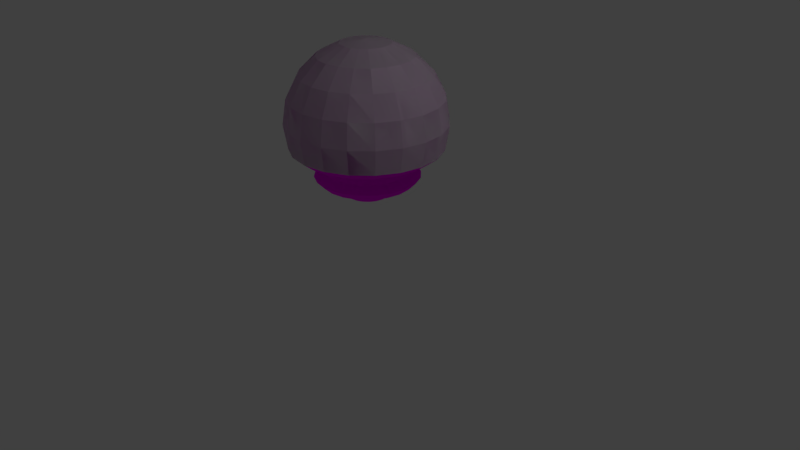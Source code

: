 # Source: Stomolophus_meleagris_low_poly.blend  (saved by Blender 2.78.0; exported with 4.5.12 LTS)
import bpy
from mathutils import Matrix  # noqa: F401  (used for matrix-valued properties, if any)

bpy.ops.wm.read_factory_settings(use_empty=True)
scene = bpy.context.scene
scene.name = 'Scene'

# ---- collections
col_collection_1 = bpy.data.collections.new('Collection 1'); scene.collection.children.link(col_collection_1)

# ---- images (referenced by path relative to the original .blend; pixels are not part of the script)
import os
ASSET_DIR = os.environ.get("B2B_ASSET_DIR", "")  # directory of the original .blend (textures are referenced by path, not embedded)
HERE = os.path.dirname(os.path.abspath(__file__))  # packed textures are extracted next to this script under _unpacked/

def load_image(name, relpath, width, height, colorspace="sRGB"):
    """Load a texture the original file referenced (path relative to the .blend, or extracted next to this script)."""
    p = next((c for c in (os.path.join(HERE, relpath), os.path.join(ASSET_DIR, relpath)) if relpath and os.path.exists(c)), "")
    if p:
        img = bpy.data.images.load(p, check_existing=True)
        img.name = name
    else:  # same state as the original file: an image datablock whose file is absent (Cycles renders it pink)
        img = bpy.data.images.new(name, width, height)
        img.source = "FILE"
        img.filepath = "//" + (relpath or name)
    img.colorspace_settings.name = colorspace
    return img
img_stomolophis_meleagris_color = load_image('Stomolophis meleagris color', 'Stomolophis meleagris color.png', 1024, 1024, 'sRGB')

# ---- materials (node trees are filled in below, after node groups)
mat_stomolophus_meleagris_material = bpy.data.materials.new('Stomolophus meleagris material')
mat_stomolophus_meleagris_material.alpha_threshold = 0.0
mat_stomolophus_meleagris_material.roughness = 0.5

# ---- material node trees
mat_stomolophus_meleagris_material.use_nodes = True; mat_stomolophus_meleagris_material.node_tree.nodes.clear()
_N = mat_stomolophus_meleagris_material.node_tree.nodes; _L = mat_stomolophus_meleagris_material.node_tree.links
n0 = _N.new('ShaderNodeOutputMaterial'); n0.name = 'Material Output'; n0.location = (300, 300)
n1 = _N.new('ShaderNodeBsdfDiffuse'); n1.name = 'Diffuse BSDF'; n1.location = (10, 300)
n2 = _N.new('ShaderNodeTexImage'); n2.name = 'Image Texture'; n2.location = (-240, 343)
n2.width = 140
n2.image = img_stomolophis_meleagris_color
_L.new(n1.outputs[0], n0.inputs[0])
_L.new(n2.outputs[0], n1.inputs[0])
n0.is_active_output = True

# ---- world
world_world = bpy.data.worlds.new('World'); scene.world = world_world
world_world.color = (0.05088, 0.05088, 0.05088)
world_world.use_sun_shadow = False
world_world.sun_shadow_jitter_overblur = 0.0
world_world.cycles.sampling_method = 'MANUAL'

# ---- cameras
cam_camera = bpy.data.cameras.new('Camera')
cam_camera.clip_end = 100.0
cam_camera.lens = 35.0
cam_camera.sensor_width = 32.0
cam_camera.sensor_height = 18.0
cam_camera.ortho_scale = 7.314
cam_camera.dof.focus_distance = 0.0

# ---- lights
light_lamp = bpy.data.lights.new('Lamp', 'POINT')
light_lamp.transmission_factor = 0.0
light_lamp.cutoff_distance = 30.0
light_lamp.energy = 100.0
light_lamp.shadow_buffer_clip_start = 1.001
light_lamp.shadow_soft_size = 0.1
light_lamp.shadow_maximum_resolution = 0.006
light_lamp.use_absolute_resolution = True

# ---- meshes
me_sphere = bpy.data.meshes.new('Sphere')
me_sphere.from_pydata([(0.0, 0.309, 0.9511), (0.0, 0.5878, 0.809), (0.0, 0.809, 0.5878), (0.0, 0.9511, 0.309), (0.0, 1.0, -4.371e-08), (0.0, 0.9511, -0.309), (0.09549, 0.2939, 0.9511), (0.1816, 0.559, 0.809), (0.25, 0.7694, 0.5878), (0.2939, 0.9045, 0.309), (0.309, 0.9511, -4.371e-08), (0.2939, 0.9045, -0.309), (0.1816, 0.25, 0.9511), (0.3455, 0.4755, 0.809), (0.4755, 0.6545, 0.5878), (0.559, 0.7694, 0.309), (0.5878, 0.809, -4.371e-08), (0.559, 0.7694, -0.309), (0.25, 0.1816, 0.9511), (0.4755, 0.3455, 0.809), (0.6545, 0.4755, 0.5878), (0.7694, 0.559, 0.309), (0.809, 0.5878, -4.371e-08), (0.7694, 0.559, -0.309), (0.2939, 0.09549, 0.9511), (0.559, 0.1816, 0.809), (0.7694, 0.25, 0.5878), (0.9045, 0.2939, 0.309), (0.9511, 0.309, -4.371e-08), (0.9045, 0.2939, -0.309), (0.309, -3.14e-07, 0.9511), (0.5878, -3.289e-07, 0.809), (0.809, -2.991e-07, 0.5878), (0.9511, -3.14e-07, 0.309), (1.0, -3.14e-07, -4.371e-08), (0.9511, -3.438e-07, -0.309), (0.2939, -0.09549, 0.9511), (0.559, -0.1816, 0.809), (0.7694, -0.25, 0.5878), (0.9045, -0.2939, 0.309), (0.9511, -0.309, -4.371e-08), (0.9045, -0.2939, -0.309), (0.25, -0.1816, 0.9511), (0.4755, -0.3455, 0.809), (0.6545, -0.4755, 0.5878), (0.7694, -0.559, 0.309), (0.809, -0.5878, -4.371e-08), (0.7694, -0.559, -0.309), (0.1816, -0.25, 0.9511), (0.3455, -0.4755, 0.809), (0.4755, -0.6545, 0.5878), (0.559, -0.7694, 0.309), (0.5878, -0.809, -4.371e-08), (0.559, -0.7694, -0.309), (0.09549, -0.2939, 0.9511), (0.1816, -0.559, 0.809), (0.25, -0.7694, 0.5878), (0.2939, -0.9045, 0.309), (0.309, -0.9511, -4.371e-08), (0.2939, -0.9045, -0.309), (-1.107e-08, -0.309, 0.9511), (-4.832e-08, -0.5878, 0.809), (1.128e-08, -0.809, 0.5878), (-1.852e-08, -0.9511, 0.309), (7.089e-08, -1.0, -4.371e-08), (1.128e-08, -0.9511, -0.309), (-0.09549, -0.2939, 0.9511), (-0.1816, -0.559, 0.809), (-0.25, -0.7694, 0.5878), (-0.2939, -0.9045, 0.309), (-0.309, -0.9511, -4.371e-08), (-0.2939, -0.9045, -0.309), (-1.915e-07, -5.895e-07, 1.0), (-0.1816, -0.25, 0.9511), (-0.3455, -0.4755, 0.809), (-0.4755, -0.6545, 0.5878), (-0.559, -0.7694, 0.309), (-0.5878, -0.809, -4.371e-08), (-0.559, -0.7694, -0.309), (-0.25, -0.1816, 0.9511), (-0.4755, -0.3455, 0.809), (-0.6545, -0.4755, 0.5878), (-0.7694, -0.559, 0.309), (-0.809, -0.5878, -4.371e-08), (-0.7694, -0.559, -0.309), (-0.2939, -0.09549, 0.9511), (-0.559, -0.1816, 0.809), (-0.7694, -0.25, 0.5878), (-0.9045, -0.2939, 0.309), (-0.9511, -0.309, -4.371e-08), (-0.9045, -0.2939, -0.309), (-0.309, -3.289e-07, 0.9511), (-0.5878, -2.842e-07, 0.809), (-0.809, -3.14e-07, 0.5878), (-0.9511, -2.842e-07, 0.309), (-1.0, -3.736e-07, -4.371e-08), (-0.9511, -2.842e-07, -0.309), (-0.2939, 0.09549, 0.9511), (-0.559, 0.1816, 0.809), (-0.7694, 0.25, 0.5878), (-0.9045, 0.2939, 0.309), (-0.9511, 0.309, -4.371e-08), (-0.9045, 0.2939, -0.309), (-0.25, 0.1816, 0.9511), (-0.4755, 0.3455, 0.809), (-0.6545, 0.4755, 0.5878), (-0.7694, 0.559, 0.309), (-0.809, 0.5878, -4.371e-08), (-0.7694, 0.559, -0.309), (-0.1816, 0.25, 0.9511), (-0.3455, 0.4755, 0.809), (-0.4755, 0.6545, 0.5878), (-0.559, 0.7694, 0.309), (-0.5878, 0.809, -4.371e-08), (-0.559, 0.7694, -0.309), (-0.09549, 0.2939, 0.9511), (-0.1816, 0.559, 0.809), (-0.25, 0.7694, 0.5878), (-0.2939, 0.9045, 0.309), (-0.309, 0.9511, -4.371e-08), (-0.2939, 0.9045, -0.309), (1.489e-09, 0.828, -0.4037), (0.2559, 0.7875, -0.4037), (0.4867, 0.6699, -0.4037), (0.6699, 0.4867, -0.4037), (0.7875, 0.2559, -0.4037), (0.828, -3.409e-07, -0.4037), (0.7875, -0.2559, -0.4037), (0.6699, -0.4867, -0.4037), (0.4867, -0.6699, -0.4037), (0.2559, -0.7875, -0.4037), (1.131e-08, -0.828, -0.4037), (-0.2559, -0.7875, -0.4037), (-0.4867, -0.6699, -0.4037), (-0.6699, -0.4867, -0.4037), (-0.7875, -0.2559, -0.4037), (-0.828, -2.89e-07, -0.4037), (-0.7875, 0.2559, -0.4037), (-0.6699, 0.4867, -0.4037), (-0.4867, 0.6699, -0.4037), (-0.2559, 0.7875, -0.4037), (4.744e-10, 0.64, -0.005551), (0.1978, 0.6087, -0.005551), (0.3762, 0.5178, -0.005551), (0.5178, 0.3762, -0.005551), (0.6087, 0.1978, -0.005551), (0.64, -3.319e-07, -0.005551), (0.6087, -0.1978, -0.005551), (0.5178, -0.3762, -0.005551), (0.3762, -0.5178, -0.005551), (0.1978, -0.6087, -0.005551), (8.068e-09, -0.64, -0.005551), (-0.1978, -0.6087, -0.005551), (-0.3762, -0.5178, -0.005551), (-0.5178, -0.3762, -0.005551), (-0.6087, -0.1978, -0.005551), (-0.64, -2.918e-07, -0.005551), (-0.6087, 0.1978, -0.005551), (-0.5178, 0.3762, -0.005551), (-0.3762, 0.5178, -0.005551), (-0.1978, 0.6087, -0.005551), (4.544e-09, 0.4264, -0.005551), (0.1318, 0.4055, -0.005551), (0.2506, 0.345, -0.005551), (0.345, 0.2506, -0.005551), (0.4055, 0.1318, -0.005551), (0.4264, -3.246e-07, -0.005551), (0.4055, -0.1318, -0.005551), (0.345, -0.2506, -0.005551), (0.2506, -0.345, -0.005551), (0.1318, -0.4055, -0.005551), (9.603e-09, -0.4264, -0.005551), (-0.1318, -0.4055, -0.005551), (-0.2506, -0.345, -0.005551), (-0.345, -0.2506, -0.005551), (-0.4055, -0.1318, -0.005551), (-0.4264, -2.978e-07, -0.005551), (-0.4055, 0.1318, -0.005551), (-0.345, 0.2506, -0.005551), (-0.2506, 0.345, -0.005551), (-0.1318, 0.4055, -0.005551), (1.052e-08, 0.5812, -0.2641), (0.1796, 0.5528, -0.2641), (0.3416, 0.4702, -0.2641), (0.4702, 0.3416, -0.2641), (0.5528, 0.1796, -0.2641), (0.5812, -3.282e-07, -0.2641), (0.5528, -0.1796, -0.2641), (0.4702, -0.3416, -0.2641), (0.3416, -0.4702, -0.2641), (0.1796, -0.5528, -0.2641), (1.742e-08, -0.5812, -0.2641), (-0.1796, -0.5528, -0.2641), (-0.3416, -0.4702, -0.2641), (-0.4702, -0.3416, -0.2641), (-0.5528, -0.1796, -0.2641), (-0.5812, -2.918e-07, -0.2641), (-0.5528, 0.1796, -0.2641), (-0.4702, 0.3416, -0.2641), (-0.3416, 0.4702, -0.2641), (-0.1796, 0.5528, -0.2641), (4.9e-09, 0.4508, -0.3768), (0.1393, 0.4287, -0.3768), (0.265, 0.3647, -0.3768), (0.3647, 0.265, -0.3768), (0.4287, 0.1393, -0.3768), (0.4508, -3.201e-07, -0.3768), (0.4287, -0.1393, -0.3768), (0.3647, -0.265, -0.3768), (0.265, -0.3647, -0.3768), (0.1393, -0.4287, -0.3768), (1.025e-08, -0.4508, -0.3768), (-0.1393, -0.4287, -0.3768), (-0.265, -0.3647, -0.3768), (-0.3647, -0.265, -0.3768), (-0.4287, -0.1393, -0.3768), (-0.4508, -2.919e-07, -0.3768), (-0.4287, 0.1393, -0.3768), (-0.3647, 0.265, -0.3768), (-0.265, 0.3647, -0.3768), (-0.1393, 0.4287, -0.3768), (6.207e-09, 0.3605, -0.8218), (0.1114, 0.3429, -0.8218), (0.2119, 0.2916, -0.8218), (0.2916, 0.2119, -0.8218), (0.3429, 0.1114, -0.8218), (0.3605, -3.112e-07, -0.8218), (0.3429, -0.1114, -0.8218), (0.2916, -0.2119, -0.8218), (0.2119, -0.2916, -0.8218), (0.1114, -0.3429, -0.8218), (1.048e-08, -0.3605, -0.8218), (-0.1114, -0.3429, -0.8218), (-0.2119, -0.2916, -0.8218), (-0.2916, -0.2119, -0.8218), (-0.3429, -0.1114, -0.8218), (-0.3605, -2.886e-07, -0.8218), (-0.3429, 0.1114, -0.8218), (-0.2916, 0.2119, -0.8218), (-0.2119, 0.2916, -0.8218), (-0.1114, 0.3429, -0.8218), (0.1681, 0.5174, -0.6086), (5.815e-09, 0.544, -0.6086), (0.3198, 0.4401, -0.6086), (0.4401, 0.3198, -0.6086), (0.5174, 0.1681, -0.6086), (0.544, -3.229e-07, -0.6086), (0.5174, -0.1681, -0.6086), (0.4401, -0.3198, -0.6086), (0.3198, -0.4401, -0.6086), (0.1681, -0.5174, -0.6086), (1.227e-08, -0.544, -0.6086), (-0.1681, -0.5174, -0.6086), (-0.3198, -0.4401, -0.6086), (-0.4401, -0.3198, -0.6086), (-0.5174, -0.1681, -0.6086), (-0.544, -2.888e-07, -0.6086), (-0.5174, 0.1681, -0.6086), (-0.4401, 0.3198, -0.6086), (-0.3198, 0.4401, -0.6086), (-0.1681, 0.5174, -0.6086), (0.09578, 0.2948, -0.6132), (4.176e-11, 0.31, -0.6132), (0.1822, 0.2508, -0.6132), (0.2508, 0.1822, -0.6132), (0.2948, 0.09578, -0.6132), (0.31, -3.082e-07, -0.6132), (0.2948, -0.09578, -0.6132), (0.2508, -0.1822, -0.6132), (0.1822, -0.2508, -0.6132), (0.09578, -0.2948, -0.6132), (3.719e-09, -0.31, -0.6132), (-0.09578, -0.2948, -0.6132), (-0.1822, -0.2508, -0.6132), (-0.2508, -0.1822, -0.6132), (-0.2948, -0.09578, -0.6132), (-0.31, -2.888e-07, -0.6132), (-0.2948, 0.09578, -0.6132), (-0.2508, 0.1822, -0.6132), (-0.1822, 0.2508, -0.6132), (-0.09578, 0.2948, -0.6132), (0.2045, 0.6295, -0.6845), (1.159e-08, 0.6619, -0.6845), (0.3891, 0.5355, -0.6845), (0.5355, 0.3891, -0.6845), (0.6295, 0.2045, -0.6845), (0.6619, -3.291e-07, -0.6845), (0.6295, -0.2045, -0.6845), (0.5355, -0.3891, -0.6845), (0.3891, -0.5355, -0.6845), (0.2045, -0.6295, -0.6845), (1.944e-08, -0.6619, -0.6845), (-0.2045, -0.6295, -0.6845), (-0.3891, -0.5355, -0.6845), (-0.5355, -0.3891, -0.6845), (-0.6295, -0.2045, -0.6845), (-0.6619, -2.876e-07, -0.6845), (-0.6295, 0.2045, -0.6845), (-0.5355, 0.3891, -0.6845), (-0.3891, 0.5355, -0.6845), (-0.2045, 0.6295, -0.6845), (0.1085, 0.3339, -0.6838), (3.111e-09, 0.3511, -0.6838), (0.2064, 0.284, -0.6838), (0.284, 0.2064, -0.6838), (0.3339, 0.1085, -0.6838), (0.3511, -3.096e-07, -0.6838), (0.3339, -0.1085, -0.6838), (0.284, -0.2064, -0.6838), (0.2064, -0.284, -0.6838), (0.1085, -0.3339, -0.6838), (7.276e-09, -0.3511, -0.6838), (-0.1085, -0.3339, -0.6838), (-0.2064, -0.284, -0.6838), (-0.284, -0.2064, -0.6838), (-0.3339, -0.1085, -0.6838), (-0.3511, -2.876e-07, -0.6838), (-0.3339, 0.1085, -0.6838), (-0.284, 0.2064, -0.6838), (-0.2064, 0.284, -0.6838), (-0.1085, 0.3339, -0.6838), (0.1761, 0.5421, -0.7796), (6.351e-09, 0.57, -0.7796), (0.335, 0.4611, -0.7796), (0.4611, 0.335, -0.7796), (0.5421, 0.1761, -0.7796), (0.57, -3.239e-07, -0.7796), (0.5421, -0.1761, -0.7796), (0.4611, -0.335, -0.7796), (0.335, -0.4611, -0.7796), (0.1761, -0.5421, -0.7796), (1.311e-08, -0.57, -0.7796), (-0.1761, -0.5421, -0.7796), (-0.335, -0.4611, -0.7796), (-0.4611, -0.335, -0.7796), (-0.5421, -0.1761, -0.7796), (-0.57, -2.882e-07, -0.7796), (-0.5421, 0.1761, -0.7796), (-0.4611, 0.335, -0.7796), (-0.335, 0.4611, -0.7796), (-0.1761, 0.5421, -0.7796), (0.1277, 0.3929, -0.7781), (3.188e-09, 0.4131, -0.7781), (0.2428, 0.3342, -0.7781), (0.3342, 0.2428, -0.7781), (0.3929, 0.1277, -0.7781), (0.4131, -3.104e-07, -0.7781), (0.3929, -0.1277, -0.7781), (0.3342, -0.2428, -0.7781), (0.2428, -0.3342, -0.7781), (0.1277, -0.3929, -0.7781), (8.089e-09, -0.4131, -0.7781), (-0.1277, -0.3929, -0.7781), (-0.2428, -0.3342, -0.7781), (-0.3342, -0.2428, -0.7781), (-0.3929, -0.1277, -0.7781), (-0.4131, -2.845e-07, -0.7781), (-0.3929, 0.1277, -0.7781), (-0.3342, 0.2428, -0.7781), (-0.2428, 0.3342, -0.7781), (-0.1277, 0.3929, -0.7781), (0.08219, 0.2529, -0.945), (-2.669e-08, 0.266, -0.945), (0.1563, 0.2152, -0.945), (0.2152, 0.1563, -0.945), (0.2529, 0.08219, -0.945), (0.266, -3.089e-07, -0.945), (0.2529, -0.08219, -0.945), (0.2152, -0.1563, -0.945), (0.1563, -0.2152, -0.945), (0.08219, -0.2529, -0.945), (-2.353e-08, -0.266, -0.945), (-0.08219, -0.2529, -0.945), (-0.1563, -0.2152, -0.945), (-0.2152, -0.1563, -0.945), (-0.2529, -0.08219, -0.945), (-0.266, -2.922e-07, -0.945), (-0.2529, 0.08219, -0.945), (-0.2152, 0.1563, -0.945), (-0.1563, 0.2152, -0.945), (-0.08219, 0.2529, -0.945), (0.05453, 0.1678, -0.977), (-2.999e-08, 0.1765, -0.977), (0.1037, 0.1428, -0.977), (0.1428, 0.1037, -0.977), (0.1678, 0.05453, -0.977), (0.1765, -3.062e-07, -0.977), (0.1678, -0.05453, -0.977), (0.1428, -0.1037, -0.977), (0.1037, -0.1428, -0.977), (0.05453, -0.1678, -0.977), (-2.79e-08, -0.1765, -0.977), (-0.05453, -0.1678, -0.977), (-0.1037, -0.1428, -0.977), (-0.1428, -0.1037, -0.977), (-0.1678, -0.05453, -0.977), (-0.1765, -2.952e-07, -0.977), (-0.1678, 0.05453, -0.977), (-0.1428, 0.1037, -0.977), (-0.1037, 0.1428, -0.977), (-0.05453, 0.1678, -0.977)], [], [(3, 2, 8, 9), (0, 72, 6), (4, 3, 9, 10), (1, 0, 6, 7), (5, 4, 10, 11), (2, 1, 7, 8), (6, 72, 12), (10, 9, 15, 16), (7, 6, 12, 13), (11, 10, 16, 17), (8, 7, 13, 14), (9, 8, 14, 15), (15, 14, 20, 21), (12, 72, 18), (16, 15, 21, 22), (13, 12, 18, 19), (17, 16, 22, 23), (14, 13, 19, 20), (20, 19, 25, 26), (21, 20, 26, 27), (18, 72, 24), (22, 21, 27, 28), (19, 18, 24, 25), (23, 22, 28, 29), (29, 28, 34, 35), (26, 25, 31, 32), (27, 26, 32, 33), (24, 72, 30), (28, 27, 33, 34), (25, 24, 30, 31), (31, 30, 36, 37), (35, 34, 40, 41), (32, 31, 37, 38), (33, 32, 38, 39), (30, 72, 36), (34, 33, 39, 40), (40, 39, 45, 46), (37, 36, 42, 43), (41, 40, 46, 47), (38, 37, 43, 44), (39, 38, 44, 45), (36, 72, 42), (45, 44, 50, 51), (42, 72, 48), (46, 45, 51, 52), (43, 42, 48, 49), (47, 46, 52, 53), (44, 43, 49, 50), (51, 50, 56, 57), (48, 72, 54), (52, 51, 57, 58), (49, 48, 54, 55), (53, 52, 58, 59), (50, 49, 55, 56), (56, 55, 61, 62), (57, 56, 62, 63), (54, 72, 60), (58, 57, 63, 64), (55, 54, 60, 61), (59, 58, 64, 65), (65, 64, 70, 71), (62, 61, 67, 68), (63, 62, 68, 69), (60, 72, 66), (64, 63, 69, 70), (61, 60, 66, 67), (70, 69, 76, 77), (67, 66, 73, 74), (71, 70, 77, 78), (68, 67, 74, 75), (69, 68, 75, 76), (66, 72, 73), (73, 72, 79), (77, 76, 82, 83), (74, 73, 79, 80), (78, 77, 83, 84), (75, 74, 80, 81), (76, 75, 81, 82), (82, 81, 87, 88), (79, 72, 85), (83, 82, 88, 89), (80, 79, 85, 86), (84, 83, 89, 90), (81, 80, 86, 87), (88, 87, 93, 94), (85, 72, 91), (89, 88, 94, 95), (86, 85, 91, 92), (90, 89, 95, 96), (87, 86, 92, 93), (96, 95, 101, 102), (93, 92, 98, 99), (94, 93, 99, 100), (91, 72, 97), (95, 94, 100, 101), (92, 91, 97, 98), (98, 97, 103, 104), (102, 101, 107, 108), (99, 98, 104, 105), (100, 99, 105, 106), (97, 72, 103), (101, 100, 106, 107), (107, 106, 112, 113), (104, 103, 109, 110), (108, 107, 113, 114), (105, 104, 110, 111), (106, 105, 111, 112), (103, 72, 109), (109, 72, 115), (113, 112, 118, 119), (110, 109, 115, 116), (114, 113, 119, 120), (111, 110, 116, 117), (112, 111, 117, 118), (118, 117, 2, 3), (115, 72, 0), (119, 118, 3, 4), (116, 115, 0, 1), (120, 119, 4, 5), (117, 116, 1, 2), (17, 23, 124, 123), (11, 17, 123, 122), (71, 78, 133, 132), (47, 53, 129, 128), (84, 90, 135, 134), (102, 108, 138, 137), (120, 5, 121, 140), (114, 120, 140, 139), (96, 102, 137, 136), (41, 47, 128, 127), (78, 84, 134, 133), (59, 65, 131, 130), (5, 11, 122, 121), (35, 41, 127, 126), (23, 29, 125, 124), (65, 71, 132, 131), (53, 59, 130, 129), (108, 114, 139, 138), (90, 96, 136, 135), (29, 35, 126, 125), (135, 136, 156, 155), (128, 129, 149, 148), (121, 122, 142, 141), (136, 137, 157, 156), (129, 130, 150, 149), (122, 123, 143, 142), (137, 138, 158, 157), (130, 131, 151, 150), (123, 124, 144, 143), (138, 139, 159, 158), (131, 132, 152, 151), (124, 125, 145, 144), (139, 140, 160, 159), (132, 133, 153, 152), (125, 126, 146, 145), (140, 121, 141, 160), (133, 134, 154, 153), (126, 127, 147, 146), (134, 135, 155, 154), (127, 128, 148, 147), (152, 153, 173, 172), (145, 146, 166, 165), (160, 141, 161, 180), (153, 154, 174, 173), (146, 147, 167, 166), (154, 155, 175, 174), (147, 148, 168, 167), (155, 156, 176, 175), (148, 149, 169, 168), (141, 142, 162, 161), (156, 157, 177, 176), (149, 150, 170, 169), (142, 143, 163, 162), (157, 158, 178, 177), (150, 151, 171, 170), (143, 144, 164, 163), (158, 159, 179, 178), (151, 152, 172, 171), (144, 145, 165, 164), (159, 160, 180, 179), (169, 170, 190, 189), (162, 163, 183, 182), (177, 178, 198, 197), (170, 171, 191, 190), (163, 164, 184, 183), (178, 179, 199, 198), (171, 172, 192, 191), (164, 165, 185, 184), (179, 180, 200, 199), (172, 173, 193, 192), (165, 166, 186, 185), (180, 161, 181, 200), (173, 174, 194, 193), (166, 167, 187, 186), (174, 175, 195, 194), (167, 168, 188, 187), (175, 176, 196, 195), (168, 169, 189, 188), (161, 162, 182, 181), (176, 177, 197, 196), (186, 187, 207, 206), (194, 195, 215, 214), (187, 188, 208, 207), (195, 196, 216, 215), (188, 189, 209, 208), (181, 182, 202, 201), (196, 197, 217, 216), (189, 190, 210, 209), (182, 183, 203, 202), (197, 198, 218, 217), (190, 191, 211, 210), (183, 184, 204, 203), (198, 199, 219, 218), (191, 192, 212, 211), (184, 185, 205, 204), (199, 200, 220, 219), (192, 193, 213, 212), (185, 186, 206, 205), (200, 181, 201, 220), (193, 194, 214, 213), (230, 229, 269, 270), (208, 209, 249, 248), (229, 228, 268, 269), (207, 208, 248, 247), (228, 227, 267, 268), (220, 201, 242, 260), (221, 240, 280, 262), (206, 207, 247, 246), (227, 226, 266, 267), (219, 220, 260, 259), (240, 239, 279, 280), (205, 206, 246, 245), (226, 225, 265, 266), (218, 219, 259, 258), (239, 238, 278, 279), (204, 205, 245, 244), (225, 224, 264, 265), (217, 218, 258, 257), (238, 237, 277, 278), (203, 204, 244, 243), (235, 236, 376, 375), (264, 263, 303, 304), (277, 276, 316, 317), (249, 250, 290, 289), (263, 261, 301, 303), (276, 275, 315, 316), (248, 249, 289, 288), (261, 262, 302, 301), (275, 274, 314, 315), (247, 248, 288, 287), (260, 242, 282, 300), (274, 273, 313, 314), (246, 247, 287, 286), (259, 260, 300, 299), (273, 272, 312, 313), (245, 246, 286, 285), (258, 259, 299, 298), (272, 271, 311, 312), (244, 245, 285, 284), (257, 258, 298, 297), (209, 210, 250, 249), (231, 230, 270, 271), (232, 231, 271, 272), (211, 212, 252, 251), (233, 232, 272, 273), (212, 213, 253, 252), (234, 233, 273, 274), (213, 214, 254, 253), (235, 234, 274, 275), (214, 215, 255, 254), (222, 221, 262, 261), (201, 202, 241, 242), (236, 235, 275, 276), (215, 216, 256, 255), (223, 222, 261, 263), (202, 203, 243, 241), (237, 236, 276, 277), (216, 217, 257, 256), (224, 223, 263, 264), (318, 317, 357, 358), (304, 303, 343, 344), (317, 316, 356, 357), (289, 290, 330, 329), (303, 301, 341, 343), (316, 315, 355, 356), (288, 289, 329, 328), (301, 302, 342, 341), (315, 314, 354, 355), (287, 288, 328, 327), (300, 282, 322, 340), (314, 313, 353, 354), (286, 287, 327, 326), (299, 300, 340, 339), (313, 312, 352, 353), (285, 286, 326, 325), (298, 299, 339, 338), (312, 311, 351, 352), (284, 285, 325, 324), (278, 277, 317, 318), (265, 264, 304, 305), (251, 252, 292, 291), (279, 278, 318, 319), (266, 265, 305, 306), (252, 253, 293, 292), (280, 279, 319, 320), (267, 266, 306, 307), (253, 254, 294, 293), (262, 280, 320, 302), (268, 267, 307, 308), (254, 255, 295, 294), (242, 241, 281, 282), (269, 268, 308, 309), (255, 256, 296, 295), (241, 243, 283, 281), (270, 269, 309, 310), (256, 257, 297, 296), (243, 244, 284, 283), (271, 270, 310, 311), (323, 324, 344, 343), (338, 339, 359, 358), (331, 332, 352, 351), (324, 325, 345, 344), (339, 340, 360, 359), (332, 333, 353, 352), (325, 326, 346, 345), (340, 322, 342, 360), (333, 334, 354, 353), (326, 327, 347, 346), (334, 335, 355, 354), (327, 328, 348, 347), (335, 336, 356, 355), (328, 329, 349, 348), (322, 321, 341, 342), (336, 337, 357, 356), (329, 330, 350, 349), (321, 323, 343, 341), (337, 338, 358, 357), (330, 331, 351, 350), (305, 304, 344, 345), (291, 292, 332, 331), (319, 318, 358, 359), (306, 305, 345, 346), (292, 293, 333, 332), (320, 319, 359, 360), (307, 306, 346, 347), (293, 294, 334, 333), (302, 320, 360, 342), (308, 307, 347, 348), (294, 295, 335, 334), (282, 281, 321, 322), (309, 308, 348, 349), (295, 296, 336, 335), (281, 283, 323, 321), (310, 309, 349, 350), (296, 297, 337, 336), (283, 284, 324, 323), (311, 310, 350, 351), (297, 298, 338, 337), (330, 290, 291, 331), (290, 250, 251, 291), (211, 251, 250, 210), (376, 377, 397, 396), (228, 229, 369, 368), (221, 222, 361, 362), (236, 237, 377, 376), (229, 230, 370, 369), (222, 223, 363, 361), (237, 238, 378, 377), (230, 231, 371, 370), (223, 224, 364, 363), (238, 239, 379, 378), (231, 232, 372, 371), (224, 225, 365, 364), (239, 240, 380, 379), (232, 233, 373, 372), (225, 226, 366, 365), (240, 221, 362, 380), (233, 234, 374, 373), (226, 227, 367, 366), (234, 235, 375, 374), (227, 228, 368, 367), (381, 383, 384, 385, 386, 387, 388, 389, 390, 391, 392, 393, 394, 395, 396, 397, 398, 399, 400, 382), (369, 370, 390, 389), (361, 363, 383, 381), (377, 378, 398, 397), (370, 371, 391, 390), (363, 364, 384, 383), (378, 379, 399, 398), (371, 372, 392, 391), (364, 365, 385, 384), (379, 380, 400, 399), (372, 373, 393, 392), (365, 366, 386, 385), (380, 362, 382, 400), (373, 374, 394, 393), (366, 367, 387, 386), (374, 375, 395, 394), (367, 368, 388, 387), (375, 376, 396, 395), (368, 369, 389, 388), (362, 361, 381, 382)])
_uv = me_sphere.uv_layers.new(name='UVMap')
_uv.uv.foreach_set('vector', [0.1306, 0.2962, 0.1806, 0.2787, 0.1999, 0.3046, 0.1533, 0.3267, 0.3184, 0.2172, 0.3475, 0.1792, 0.3303, 0.2271, 0.08857, 0.6081, 0.04972, 0.6043, 0.04035, 0.555, 0.07872, 0.5563, 0.2275, 0.2515, 0.2667, 0.2172, 0.2741, 0.2271, 0.2415, 0.2703, 0.1363, 0.6043, 0.08857, 0.6081, 0.07872, 0.5563, 0.1269, 0.555, 0.1806, 0.2787, 0.2275, 0.2515, 0.2415, 0.2703, 0.1999, 0.3046, 0.3303, 0.2271, 0.3475, 0.1792, 0.3443, 0.2323, 0.07872, 0.5563, 0.04035, 0.555, 0.04035, 0.5032, 0.07872, 0.5019, 0.323, 0.2703, 0.3303, 0.2271, 0.3443, 0.2323, 0.3495, 0.2802, 0.1269, 0.555, 0.07872, 0.5563, 0.07872, 0.5019, 0.1269, 0.5032, 0.1999, 0.3046, 0.2415, 0.2703, 0.258, 0.2802, 0.2226, 0.3183, 0.1533, 0.3267, 0.1999, 0.3046, 0.2226, 0.3183, 0.1799, 0.3427, 0.04035, 0.5032, 0.01559, 0.5071, 0.02357, 0.4652, 0.04972, 0.4539, 0.3443, 0.2323, 0.3475, 0.1792, 0.359, 0.2323, 0.07872, 0.5019, 0.04035, 0.5032, 0.04972, 0.4539, 0.08857, 0.4501, 0.3495, 0.2802, 0.3443, 0.2323, 0.359, 0.2323, 0.3774, 0.2802, 0.1269, 0.5032, 0.07872, 0.5019, 0.08857, 0.4501, 0.1363, 0.4539, 0.3627, 0.3183, 0.3495, 0.2802, 0.3774, 0.2802, 0.4011, 0.3183, 0.4011, 0.3183, 0.3774, 0.2802, 0.404, 0.2703, 0.4377, 0.3046, 0.4278, 0.3427, 0.4011, 0.3183, 0.4377, 0.3046, 0.4707, 0.3267, 0.359, 0.2323, 0.3475, 0.1792, 0.3729, 0.2271, 0.08857, 0.4501, 0.04972, 0.4539, 0.06755, 0.412, 0.1073, 0.406, 0.3774, 0.2802, 0.359, 0.2323, 0.3729, 0.2271, 0.404, 0.2703, 0.1363, 0.4539, 0.08857, 0.4501, 0.1073, 0.406, 0.1541, 0.412, 0.1541, 0.412, 0.1073, 0.406, 0.1331, 0.374, 0.1787, 0.3816, 0.4377, 0.3046, 0.404, 0.2703, 0.4266, 0.2515, 0.4688, 0.2787, 0.4707, 0.3267, 0.4377, 0.3046, 0.4688, 0.2787, 0.5073, 0.2962, 0.3729, 0.2271, 0.3475, 0.1792, 0.3848, 0.2172, 0.4999, 0.3343, 0.4707, 0.3267, 0.5073, 0.2962, 0.5383, 0.3023, 0.404, 0.2703, 0.3729, 0.2271, 0.3848, 0.2172, 0.4266, 0.2515, 0.4266, 0.2515, 0.3848, 0.2172, 0.3934, 0.2036, 0.443, 0.2256, 0.7055, 0.2847, 0.6594, 0.295, 0.6367, 0.2529, 0.6839, 0.2446, 0.4688, 0.2787, 0.4266, 0.2515, 0.443, 0.2256, 0.4914, 0.2431, 0.5073, 0.2962, 0.4688, 0.2787, 0.4914, 0.2431, 0.5339, 0.2543, 0.3848, 0.2172, 0.3475, 0.1792, 0.3934, 0.2036, 0.6594, 0.295, 0.6193, 0.2928, 0.5977, 0.2527, 0.6367, 0.2529, 0.6367, 0.2529, 0.5977, 0.2527, 0.5838, 0.2045, 0.6221, 0.2023, 0.443, 0.2256, 0.3934, 0.2036, 0.398, 0.1876, 0.4516, 0.1952, 0.6839, 0.2446, 0.6367, 0.2529, 0.6221, 0.2023, 0.67, 0.1965, 0.4914, 0.2431, 0.443, 0.2256, 0.4516, 0.1952, 0.5033, 0.2012, 0.5339, 0.2543, 0.4914, 0.2431, 0.5033, 0.2012, 0.5478, 0.2051, 0.3934, 0.2036, 0.3475, 0.1792, 0.398, 0.1876, 0.5478, 0.2051, 0.5033, 0.2012, 0.5033, 0.1571, 0.5478, 0.1533, 0.398, 0.1876, 0.3475, 0.1792, 0.398, 0.1708, 0.6221, 0.2023, 0.5838, 0.2045, 0.579, 0.153, 0.6171, 0.148, 0.4516, 0.1952, 0.398, 0.1876, 0.398, 0.1708, 0.4516, 0.1632, 0.67, 0.1965, 0.6221, 0.2023, 0.6171, 0.148, 0.6652, 0.1449, 0.5033, 0.2012, 0.4516, 0.1952, 0.4516, 0.1632, 0.5033, 0.1571, 0.5478, 0.1533, 0.5033, 0.1571, 0.4914, 0.1152, 0.5339, 0.104, 0.398, 0.1708, 0.3475, 0.1792, 0.3934, 0.1548, 0.6171, 0.148, 0.579, 0.153, 0.5838, 0.103, 0.6221, 0.09556, 0.4516, 0.1632, 0.398, 0.1708, 0.3934, 0.1548, 0.443, 0.1327, 0.6652, 0.1449, 0.6171, 0.148, 0.6221, 0.09556, 0.67, 0.09496, 0.5033, 0.1571, 0.4516, 0.1632, 0.443, 0.1327, 0.4914, 0.1152, 0.4914, 0.1152, 0.443, 0.1327, 0.4266, 0.1068, 0.4688, 0.0796, 0.5339, 0.104, 0.4914, 0.1152, 0.4688, 0.0796, 0.5073, 0.06211, 0.3934, 0.1548, 0.3475, 0.1792, 0.3848, 0.1411, 0.6221, 0.09556, 0.5838, 0.103, 0.5977, 0.05965, 0.6367, 0.04994, 0.443, 0.1327, 0.3934, 0.1548, 0.3848, 0.1411, 0.4266, 0.1068, 0.67, 0.09496, 0.6221, 0.09556, 0.6367, 0.04994, 0.6839, 0.05158, 0.6839, 0.05158, 0.6367, 0.04994, 0.6594, 0.01567, 0.7055, 0.01898, 0.4688, 0.0796, 0.4266, 0.1068, 0.404, 0.08801, 0.4377, 0.0537, 0.5073, 0.06211, 0.4688, 0.0796, 0.4377, 0.0537, 0.4707, 0.03167, 0.3848, 0.1411, 0.3475, 0.1792, 0.3729, 0.1312, 0.5383, 0.05609, 0.5073, 0.06211, 0.4707, 0.03167, 0.4999, 0.02408, 0.4266, 0.1068, 0.3848, 0.1411, 0.3729, 0.1312, 0.404, 0.08801, 0.3378, 0.6744, 0.2976, 0.676, 0.2723, 0.6382, 0.3111, 0.6347, 0.404, 0.08801, 0.3729, 0.1312, 0.359, 0.126, 0.3774, 0.07812, 0.3827, 0.6597, 0.3378, 0.6744, 0.3111, 0.6347, 0.3573, 0.6219, 0.4377, 0.0537, 0.404, 0.08801, 0.3774, 0.07812, 0.4011, 0.04009, 0.4707, 0.03167, 0.4377, 0.0537, 0.4011, 0.04009, 0.4278, 0.01567, 0.3729, 0.1312, 0.3475, 0.1792, 0.359, 0.126, 0.359, 0.126, 0.3475, 0.1792, 0.3443, 0.126, 0.3111, 0.6347, 0.2723, 0.6382, 0.2539, 0.5916, 0.2918, 0.5857, 0.3774, 0.07812, 0.359, 0.126, 0.3443, 0.126, 0.3495, 0.07812, 0.3573, 0.6219, 0.3111, 0.6347, 0.2918, 0.5857, 0.3389, 0.5752, 0.4011, 0.04009, 0.3774, 0.07812, 0.3495, 0.07812, 0.3627, 0.04009, 0.2723, 0.6382, 0.2445, 0.6321, 0.2288, 0.5925, 0.2539, 0.5916, 0.1799, 0.01567, 0.2226, 0.04009, 0.1999, 0.0537, 0.1533, 0.03167, 0.3443, 0.126, 0.3475, 0.1792, 0.3303, 0.1312, 0.2918, 0.5857, 0.2539, 0.5916, 0.2442, 0.5407, 0.2816, 0.5322, 0.3495, 0.07812, 0.3443, 0.126, 0.3303, 0.1312, 0.323, 0.08801, 0.3389, 0.5752, 0.2918, 0.5857, 0.2816, 0.5322, 0.3292, 0.5244, 0.2226, 0.04009, 0.258, 0.07812, 0.2415, 0.08801, 0.1999, 0.0537, 0.1533, 0.03167, 0.1999, 0.0537, 0.1806, 0.0796, 0.1306, 0.06211, 0.3303, 0.1312, 0.3475, 0.1792, 0.3184, 0.1411, 0.2816, 0.5322, 0.2442, 0.5407, 0.2442, 0.4906, 0.2816, 0.4794, 0.2415, 0.08801, 0.2741, 0.1312, 0.2667, 0.1411, 0.2275, 0.1068, 0.3292, 0.5244, 0.2816, 0.5322, 0.2816, 0.4794, 0.3292, 0.4742, 0.1999, 0.0537, 0.2415, 0.08801, 0.2275, 0.1068, 0.1806, 0.0796, 0.3292, 0.4742, 0.2816, 0.4794, 0.2918, 0.4326, 0.3389, 0.4297, 0.1806, 0.0796, 0.2275, 0.1068, 0.2173, 0.1327, 0.1666, 0.1152, 0.1306, 0.06211, 0.1806, 0.0796, 0.1666, 0.1152, 0.1141, 0.104, 0.3184, 0.1411, 0.3475, 0.1792, 0.3098, 0.1548, 0.0824, 0.05609, 0.1306, 0.06211, 0.1141, 0.104, 0.06508, 0.1001, 0.2275, 0.1068, 0.2667, 0.1411, 0.2614, 0.1548, 0.2173, 0.1327, 0.2173, 0.1327, 0.2614, 0.1548, 0.2586, 0.1708, 0.212, 0.1632, 0.02426, 0.104, 0.06508, 0.1001, 0.05597, 0.1519, 0.01559, 0.1533, 0.1666, 0.1152, 0.2173, 0.1327, 0.212, 0.1632, 0.1592, 0.1571, 0.1141, 0.104, 0.1666, 0.1152, 0.1592, 0.1571, 0.1055, 0.1533, 0.3098, 0.1548, 0.3475, 0.1792, 0.3053, 0.1708, 0.06508, 0.1001, 0.1141, 0.104, 0.1055, 0.1533, 0.05597, 0.1519, 0.05597, 0.1519, 0.1055, 0.1533, 0.1055, 0.2051, 0.05597, 0.2064, 0.212, 0.1632, 0.2586, 0.1708, 0.2586, 0.1876, 0.212, 0.1952, 0.01559, 0.1533, 0.05597, 0.1519, 0.05597, 0.2064, 0.01559, 0.2051, 0.1592, 0.1571, 0.212, 0.1632, 0.212, 0.1952, 0.1592, 0.2012, 0.1055, 0.1533, 0.1592, 0.1571, 0.1592, 0.2012, 0.1055, 0.2051, 0.3053, 0.1708, 0.3475, 0.1792, 0.3053, 0.1876, 0.3053, 0.1876, 0.3475, 0.1792, 0.3098, 0.2036, 0.05597, 0.2064, 0.1055, 0.2051, 0.1141, 0.2543, 0.06508, 0.2582, 0.212, 0.1952, 0.2586, 0.1876, 0.2614, 0.2036, 0.2173, 0.2256, 0.01559, 0.2051, 0.05597, 0.2064, 0.06508, 0.2582, 0.02426, 0.2543, 0.1592, 0.2012, 0.212, 0.1952, 0.2173, 0.2256, 0.1666, 0.2431, 0.1055, 0.2051, 0.1592, 0.2012, 0.1666, 0.2431, 0.1141, 0.2543, 0.1141, 0.2543, 0.1666, 0.2431, 0.1806, 0.2787, 0.1306, 0.2962, 0.3098, 0.2036, 0.3475, 0.1792, 0.3184, 0.2172, 0.06508, 0.2582, 0.1141, 0.2543, 0.1306, 0.2962, 0.0824, 0.3023, 0.2173, 0.2256, 0.2614, 0.2036, 0.2667, 0.2172, 0.2275, 0.2515, 0.1541, 0.6462, 0.1073, 0.6522, 0.08857, 0.6081, 0.1363, 0.6043, 0.1666, 0.2431, 0.2173, 0.2256, 0.2275, 0.2515, 0.1806, 0.2787, 0.1269, 0.5032, 0.1363, 0.4539, 0.1607, 0.4637, 0.1526, 0.5066, 0.1269, 0.555, 0.1269, 0.5032, 0.1526, 0.5066, 0.1526, 0.5517, 0.3827, 0.6597, 0.3573, 0.6219, 0.3795, 0.6077, 0.4016, 0.6406, 0.67, 0.1965, 0.6652, 0.1449, 0.6911, 0.1458, 0.6952, 0.1907, 0.3389, 0.5752, 0.3292, 0.5244, 0.355, 0.5228, 0.3635, 0.5671, 0.3389, 0.4297, 0.3573, 0.3952, 0.3795, 0.4103, 0.3635, 0.4404, 0.1541, 0.6462, 0.1363, 0.6043, 0.1607, 0.5945, 0.1763, 0.631, 0.1787, 0.6766, 0.1541, 0.6462, 0.1763, 0.631, 0.1976, 0.6575, 0.3292, 0.4742, 0.3389, 0.4297, 0.3635, 0.4404, 0.355, 0.4792, 0.6839, 0.2446, 0.67, 0.1965, 0.6952, 0.1907, 0.7073, 0.2327, 0.3573, 0.6219, 0.3389, 0.5752, 0.3635, 0.5671, 0.3795, 0.6077, 0.67, 0.09496, 0.6839, 0.05158, 0.7073, 0.06459, 0.6952, 0.1024, 0.1363, 0.6043, 0.1269, 0.555, 0.1526, 0.5517, 0.1607, 0.5945, 0.7055, 0.2847, 0.6839, 0.2446, 0.7073, 0.2327, 0.7261, 0.2675, 0.1363, 0.4539, 0.1541, 0.412, 0.1763, 0.4272, 0.1607, 0.4637, 0.6839, 0.05158, 0.7055, 0.01898, 0.7261, 0.03621, 0.7073, 0.06459, 0.6652, 0.1449, 0.67, 0.09496, 0.6952, 0.1024, 0.6911, 0.1458, 0.3573, 0.3952, 0.3827, 0.374, 0.4016, 0.3919, 0.3795, 0.4103, 0.3292, 0.5244, 0.3292, 0.4742, 0.355, 0.4792, 0.355, 0.5228, 0.1541, 0.412, 0.1787, 0.3816, 0.1976, 0.4007, 0.1763, 0.4272, 0.8024, 0.2725, 0.781, 0.246, 0.8503, 0.2229, 0.8669, 0.2433, 0.3858, 0.9016, 0.3858, 0.9467, 0.3454, 0.9416, 0.3454, 0.9067, 0.781, 0.04217, 0.8024, 0.01567, 0.8669, 0.04482, 0.8503, 0.06531, 0.781, 0.246, 0.7655, 0.2095, 0.8383, 0.1947, 0.8503, 0.2229, 0.705, 0.8643, 0.6862, 0.8359, 0.7574, 0.8193, 0.7719, 0.8412, 0.4658, 0.6053, 0.4476, 0.5701, 0.5191, 0.5497, 0.5332, 0.5769, 0.7655, 0.2095, 0.7573, 0.1666, 0.832, 0.1615, 0.8383, 0.1947, 0.6862, 0.8359, 0.6741, 0.7981, 0.748, 0.7901, 0.7574, 0.8193, 0.4476, 0.5701, 0.4362, 0.528, 0.5103, 0.5171, 0.5191, 0.5497, 0.7573, 0.1666, 0.7573, 0.1215, 0.832, 0.1267, 0.832, 0.1615, 0.6741, 0.7981, 0.67, 0.7546, 0.7448, 0.7565, 0.748, 0.7901, 0.4362, 0.528, 0.4327, 0.483, 0.5076, 0.4824, 0.5103, 0.5171, 0.7573, 0.1215, 0.7655, 0.07865, 0.8383, 0.09351, 0.832, 0.1267, 0.67, 0.7546, 0.6741, 0.7097, 0.748, 0.7218, 0.7448, 0.7565, 0.4327, 0.483, 0.4376, 0.4396, 0.5114, 0.4489, 0.5076, 0.4824, 0.7655, 0.07865, 0.781, 0.04217, 0.8503, 0.06531, 0.8383, 0.09351, 0.6741, 0.7097, 0.6862, 0.6678, 0.7574, 0.6894, 0.748, 0.7218, 0.4376, 0.4396, 0.4503, 0.4021, 0.5212, 0.4198, 0.5114, 0.4489, 0.6862, 0.6678, 0.705, 0.6329, 0.7719, 0.6624, 0.7574, 0.6894, 0.4503, 0.4021, 0.4696, 0.374, 0.5361, 0.3981, 0.5212, 0.4198, 0.6132, 0.4127, 0.6273, 0.4399, 0.6092, 0.4582, 0.5998, 0.4401, 0.5076, 0.4824, 0.5114, 0.4489, 0.532, 0.4642, 0.5295, 0.4865, 0.5714, 0.6053, 0.5512, 0.5961, 0.5586, 0.5623, 0.572, 0.5684, 0.6273, 0.4399, 0.6361, 0.4725, 0.6151, 0.4799, 0.6092, 0.4582, 0.5114, 0.4489, 0.5212, 0.4198, 0.5386, 0.4449, 0.532, 0.4642, 0.6361, 0.4725, 0.6388, 0.5072, 0.6169, 0.5031, 0.6151, 0.4799, 0.5212, 0.4198, 0.5361, 0.3981, 0.5485, 0.4304, 0.5386, 0.4449, 0.6388, 0.5072, 0.635, 0.5408, 0.6144, 0.5254, 0.6169, 0.5031, 0.5361, 0.3981, 0.5546, 0.3859, 0.5608, 0.4222, 0.5485, 0.4304, 0.5512, 0.5961, 0.5332, 0.5769, 0.5466, 0.5495, 0.5586, 0.5623, 0.635, 0.5408, 0.6252, 0.5698, 0.6078, 0.5448, 0.6144, 0.5254, 0.5546, 0.3859, 0.575, 0.3843, 0.5744, 0.4212, 0.5608, 0.4222, 0.5332, 0.5769, 0.5191, 0.5497, 0.5372, 0.5314, 0.5466, 0.5495, 0.6252, 0.5698, 0.6103, 0.5915, 0.5979, 0.5592, 0.6078, 0.5448, 0.575, 0.3843, 0.5952, 0.3936, 0.5878, 0.4274, 0.5744, 0.4212, 0.5191, 0.5497, 0.5103, 0.5171, 0.5313, 0.5097, 0.5372, 0.5314, 0.6103, 0.5915, 0.5918, 0.6037, 0.5856, 0.5674, 0.5979, 0.5592, 0.5952, 0.3936, 0.6132, 0.4127, 0.5998, 0.4401, 0.5878, 0.4274, 0.5103, 0.5171, 0.5076, 0.4824, 0.5295, 0.4865, 0.5313, 0.5097, 0.5918, 0.6037, 0.5714, 0.6053, 0.572, 0.5684, 0.5856, 0.5674, 0.4775, 0.7482, 0.4838, 0.7703, 0.4413, 0.7825, 0.4327, 0.7524, 0.3022, 0.8734, 0.3142, 0.8805, 0.2743, 0.9072, 0.258, 0.8974, 0.2847, 0.7735, 0.2808, 0.7956, 0.2288, 0.7914, 0.2341, 0.7613, 0.4838, 0.7703, 0.4957, 0.789, 0.4575, 0.8081, 0.4413, 0.7825, 0.5516, 0.6633, 0.5314, 0.6633, 0.5061, 0.6366, 0.5337, 0.6366, 0.2808, 0.7956, 0.2808, 0.8189, 0.2288, 0.8231, 0.2288, 0.7914, 0.4957, 0.789, 0.5121, 0.8027, 0.4799, 0.8267, 0.4575, 0.8081, 0.5314, 0.6633, 0.5121, 0.6704, 0.4799, 0.6464, 0.5061, 0.6366, 0.2808, 0.8189, 0.2847, 0.8409, 0.2341, 0.8532, 0.2288, 0.8231, 0.5121, 0.8027, 0.5314, 0.8099, 0.5061, 0.8365, 0.4799, 0.8267, 0.5121, 0.6704, 0.4957, 0.6841, 0.4575, 0.665, 0.4799, 0.6464, 0.2847, 0.8409, 0.2921, 0.8597, 0.2442, 0.8788, 0.2341, 0.8532, 0.5314, 0.8099, 0.5516, 0.8099, 0.5337, 0.8365, 0.5061, 0.8365, 0.4957, 0.6841, 0.4838, 0.7029, 0.4413, 0.6906, 0.4575, 0.665, 0.3142, 0.7339, 0.3022, 0.7411, 0.258, 0.7171, 0.2743, 0.7073, 0.4838, 0.7029, 0.4775, 0.725, 0.4327, 0.7207, 0.4413, 0.6906, 0.3022, 0.7411, 0.2921, 0.7548, 0.2442, 0.7357, 0.258, 0.7171, 0.4775, 0.725, 0.4775, 0.7482, 0.4327, 0.7524, 0.4327, 0.7207, 0.2921, 0.8597, 0.3022, 0.8734, 0.258, 0.8974, 0.2442, 0.8788, 0.2921, 0.7548, 0.2847, 0.7735, 0.2341, 0.7613, 0.2442, 0.7357, 0.957, 0.5171, 0.9461, 0.4915, 0.9738, 0.4812, 0.9822, 0.501, 0.1167, 0.8273, 0.1141, 0.7958, 0.1432, 0.7969, 0.1452, 0.8214, 0.9461, 0.4915, 0.9404, 0.4614, 0.9693, 0.4578, 0.9738, 0.4812, 0.1141, 0.7958, 0.1174, 0.7653, 0.1458, 0.7733, 0.1432, 0.7969, 0.9404, 0.4614, 0.9404, 0.4297, 0.9693, 0.4333, 0.9693, 0.4578, 0.9292, 0.7698, 0.9224, 0.7399, 0.9512, 0.7354, 0.9565, 0.7586, 0.1174, 0.7653, 0.1262, 0.7389, 0.1526, 0.7528, 0.1458, 0.7733, 0.9404, 0.4297, 0.9461, 0.3996, 0.9738, 0.4099, 0.9693, 0.4333, 0.9224, 0.7399, 0.9213, 0.7083, 0.9504, 0.7108, 0.9512, 0.7354, 0.1262, 0.7389, 0.1397, 0.7191, 0.163, 0.7375, 0.1526, 0.7528, 0.9461, 0.3996, 0.957, 0.374, 0.9822, 0.3901, 0.9738, 0.4099, 0.9213, 0.7083, 0.926, 0.678, 0.954, 0.6874, 0.9504, 0.7108, 0.1397, 0.7191, 0.1564, 0.7079, 0.176, 0.7288, 0.163, 0.7375, 0.1542, 0.8988, 0.1377, 0.8815, 0.1615, 0.8634, 0.1743, 0.8769, 0.926, 0.678, 0.936, 0.6521, 0.9617, 0.6672, 0.954, 0.6874, 0.9566, 0.8131, 0.941, 0.795, 0.9656, 0.7781, 0.9777, 0.7921, 0.1377, 0.8815, 0.1248, 0.8568, 0.1515, 0.8443, 0.1615, 0.8634, 0.936, 0.6521, 0.9504, 0.6329, 0.9729, 0.6524, 0.9617, 0.6672, 0.941, 0.795, 0.9292, 0.7698, 0.9565, 0.7586, 0.9656, 0.7781, 0.1248, 0.8568, 0.1167, 0.8273, 0.1452, 0.8214, 0.1515, 0.8443, 0.8479, 0.897, 0.8532, 0.9157, 0.8282, 0.917, 0.8237, 0.901, 0.7273, 0.4755, 0.7273, 0.5001, 0.694, 0.5026, 0.694, 0.473, 0.8532, 0.9157, 0.8532, 0.9353, 0.8282, 0.9339, 0.8282, 0.917, 0.7339, 0.4522, 0.7273, 0.4755, 0.694, 0.473, 0.702, 0.4448, 0.8532, 0.9353, 0.8479, 0.954, 0.8237, 0.95, 0.8282, 0.9339, 0.8716, 0.7712, 0.8794, 0.7911, 0.8395, 0.8025, 0.8301, 0.7786, 0.6795, 0.9843, 0.6732, 0.9685, 0.7078, 0.9645, 0.7132, 0.9781, 0.7465, 0.4323, 0.7339, 0.4522, 0.702, 0.4448, 0.7172, 0.4208, 0.8479, 0.954, 0.8378, 0.9699, 0.815, 0.9636, 0.8237, 0.95, 0.8675, 0.7479, 0.8716, 0.7712, 0.8301, 0.7786, 0.8251, 0.7504, 0.6732, 0.9685, 0.67, 0.9498, 0.705, 0.9484, 0.7078, 0.9645, 0.7638, 0.4179, 0.7465, 0.4323, 0.7172, 0.4208, 0.7381, 0.4034, 0.8378, 0.9699, 0.824, 0.9814, 0.8031, 0.9736, 0.815, 0.9636, 0.8675, 0.7233, 0.8675, 0.7479, 0.8251, 0.7504, 0.8251, 0.7208, 0.67, 0.9498, 0.67, 0.9301, 0.705, 0.9315, 0.705, 0.9484, 0.7842, 0.4103, 0.7638, 0.4179, 0.7381, 0.4034, 0.7626, 0.3943, 0.5265, 0.8929, 0.5094, 0.8906, 0.499, 0.8678, 0.5137, 0.8698, 0.8716, 0.7, 0.8675, 0.7233, 0.8251, 0.7208, 0.8301, 0.6926, 0.67, 0.9301, 0.6732, 0.9115, 0.7078, 0.9155, 0.705, 0.9315, 0.9504, 0.7108, 0.954, 0.6874, 0.9777, 0.6791, 0.9734, 0.7075, 0.9219, 0.2786, 0.9238, 0.2597, 0.9502, 0.2647, 0.9488, 0.2786, 0.02985, 0.79, 0.02385, 0.7748, 0.03663, 0.769, 0.04342, 0.7862, 0.9774, 0.9353, 0.9844, 0.9483, 0.9721, 0.9546, 0.9641, 0.9398, 0.694, 0.5026, 0.702, 0.5308, 0.6797, 0.5401, 0.67, 0.5058, 0.02385, 0.7748, 0.01559, 0.7624, 0.02727, 0.7551, 0.03663, 0.769, 0.898, 0.1521, 0.906, 0.1422, 0.9189, 0.1473, 0.9098, 0.1585, 0.694, 0.473, 0.694, 0.5026, 0.67, 0.5058, 0.67, 0.4698, 0.9844, 0.8618, 0.9774, 0.8724, 0.9641, 0.8685, 0.9721, 0.8565, 0.906, 0.1422, 0.9118, 0.1286, 0.9255, 0.1318, 0.9189, 0.1473, 0.702, 0.4448, 0.694, 0.473, 0.67, 0.4698, 0.6797, 0.4355, 0.8301, 0.7786, 0.8395, 0.8025, 0.8206, 0.8171, 0.8091, 0.7879, 0.9118, 0.1286, 0.9149, 0.1125, 0.9289, 0.1136, 0.9255, 0.1318, 0.7172, 0.4208, 0.702, 0.4448, 0.6797, 0.4355, 0.6982, 0.4063, 0.8251, 0.7504, 0.8301, 0.7786, 0.8091, 0.7879, 0.8031, 0.7536, 0.9149, 0.1125, 0.9149, 0.09562, 0.9289, 0.0945, 0.9289, 0.1136, 0.7381, 0.4034, 0.7172, 0.4208, 0.6982, 0.4063, 0.7236, 0.3852, 0.8251, 0.7208, 0.8251, 0.7504, 0.8031, 0.7536, 0.8031, 0.7176, 0.9149, 0.09562, 0.9118, 0.07957, 0.9255, 0.07632, 0.9289, 0.0945, 0.7626, 0.3943, 0.7381, 0.4034, 0.7236, 0.3852, 0.7535, 0.374, 0.8301, 0.6926, 0.8251, 0.7208, 0.8031, 0.7176, 0.8091, 0.6833, 0.7273, 0.5001, 0.7339, 0.5234, 0.702, 0.5308, 0.694, 0.5026, 0.8378, 0.8811, 0.8479, 0.897, 0.8237, 0.901, 0.815, 0.8873, 0.824, 0.8696, 0.8378, 0.8811, 0.815, 0.8873, 0.8031, 0.8774, 0.7465, 0.5433, 0.7638, 0.5577, 0.7381, 0.5722, 0.7172, 0.5548, 0.929, 0.3164, 0.9372, 0.3316, 0.9112, 0.3278, 0.9041, 0.3147, 0.7638, 0.5577, 0.7842, 0.5653, 0.7626, 0.5813, 0.7381, 0.5722, 0.9238, 0.2981, 0.929, 0.3164, 0.9041, 0.3147, 0.8996, 0.299, 0.1515, 0.8443, 0.1452, 0.8214, 0.1684, 0.8221, 0.176, 0.8497, 0.9219, 0.2786, 0.9238, 0.2981, 0.8996, 0.299, 0.898, 0.2822, 0.1452, 0.8214, 0.1432, 0.7969, 0.166, 0.7925, 0.1684, 0.8221, 0.4717, 0.8974, 0.4548, 0.9058, 0.4521, 0.8809, 0.4666, 0.8736, 0.8794, 0.7911, 0.8902, 0.8055, 0.8525, 0.82, 0.8395, 0.8025, 0.9238, 0.2597, 0.9219, 0.2786, 0.898, 0.2822, 0.8996, 0.2659, 0.8902, 0.6657, 0.8794, 0.6801, 0.8395, 0.6686, 0.8525, 0.6512, 0.4906, 0.8921, 0.4717, 0.8974, 0.4666, 0.8736, 0.4828, 0.8691, 0.9512, 0.7354, 0.9504, 0.7108, 0.9734, 0.7075, 0.9744, 0.7371, 0.6732, 0.9115, 0.6795, 0.8956, 0.7132, 0.9018, 0.7078, 0.9155, 0.8794, 0.6801, 0.8716, 0.7, 0.8301, 0.6926, 0.8395, 0.6686, 0.5094, 0.8906, 0.4906, 0.8921, 0.4828, 0.8691, 0.499, 0.8678, 0.959, 0.922, 0.9641, 0.9398, 0.9458, 0.9464, 0.9397, 0.9255, 0.04342, 0.7862, 0.03663, 0.769, 0.05423, 0.7606, 0.06223, 0.7809, 0.9641, 0.9398, 0.9721, 0.9546, 0.9552, 0.9638, 0.9458, 0.9464, 0.3454, 0.7708, 0.3519, 0.7365, 0.3736, 0.7437, 0.368, 0.7733, 0.03663, 0.769, 0.02727, 0.7551, 0.04322, 0.7442, 0.05423, 0.7606, 0.9098, 0.1585, 0.9189, 0.1473, 0.9366, 0.1549, 0.9259, 0.1681, 0.3454, 0.8068, 0.3454, 0.7708, 0.368, 0.7733, 0.368, 0.8043, 0.9721, 0.8565, 0.9641, 0.8685, 0.9458, 0.8626, 0.9552, 0.8484, 0.9189, 0.1473, 0.9255, 0.1318, 0.9443, 0.1367, 0.9366, 0.1549, 0.3519, 0.8411, 0.3454, 0.8068, 0.368, 0.8043, 0.3736, 0.8338, 0.6017, 0.8208, 0.5893, 0.7916, 0.611, 0.7843, 0.6217, 0.8094, 0.9255, 0.1318, 0.9289, 0.1136, 0.9484, 0.1153, 0.9443, 0.1367, 0.3643, 0.8703, 0.3519, 0.8411, 0.3736, 0.8338, 0.3843, 0.8589, 0.6188, 0.842, 0.6017, 0.8208, 0.6217, 0.8094, 0.6364, 0.8277, 0.9289, 0.1136, 0.9289, 0.0945, 0.9484, 0.09281, 0.9484, 0.1153, 0.6017, 0.6578, 0.6188, 0.6366, 0.6364, 0.6509, 0.6217, 0.6691, 0.8741, 0.387, 0.893, 0.374, 0.9092, 0.3884, 0.8929, 0.3995, 0.9289, 0.0945, 0.9255, 0.07632, 0.9443, 0.07142, 0.9484, 0.09281, 0.5893, 0.687, 0.6017, 0.6578, 0.6217, 0.6691, 0.611, 0.6943, 0.9728, 0.9196, 0.9774, 0.9353, 0.9641, 0.9398, 0.959, 0.922, 0.03301, 0.8065, 0.02985, 0.79, 0.04342, 0.7862, 0.04699, 0.805, 0.7172, 0.5548, 0.7381, 0.5722, 0.7236, 0.5905, 0.6982, 0.5693, 0.9713, 0.9028, 0.9728, 0.9196, 0.959, 0.922, 0.9572, 0.903, 0.03301, 0.8229, 0.03301, 0.8065, 0.04699, 0.805, 0.04699, 0.8235, 0.7381, 0.5722, 0.7626, 0.5813, 0.7535, 0.6016, 0.7236, 0.5905, 0.9728, 0.8865, 0.9713, 0.9028, 0.9572, 0.903, 0.959, 0.8845, 0.02985, 0.8374, 0.03301, 0.8229, 0.04699, 0.8235, 0.04342, 0.8399, 0.7626, 0.5813, 0.7885, 0.5813, 0.785, 0.6016, 0.7535, 0.6016, 0.9774, 0.8724, 0.9728, 0.8865, 0.959, 0.8845, 0.9641, 0.8685, 0.02385, 0.8486, 0.02985, 0.8374, 0.04342, 0.8399, 0.03663, 0.8527, 0.7885, 0.5813, 0.8131, 0.5722, 0.8149, 0.5905, 0.785, 0.6016, 0.8395, 0.8025, 0.8525, 0.82, 0.8364, 0.8382, 0.8206, 0.8171, 0.01559, 0.8555, 0.02385, 0.8486, 0.03663, 0.8527, 0.02727, 0.8605, 0.8525, 0.6512, 0.8395, 0.6686, 0.8206, 0.6541, 0.8364, 0.6329, 0.8131, 0.4034, 0.7885, 0.3943, 0.785, 0.374, 0.8149, 0.3852, 0.906, 0.06591, 0.898, 0.05599, 0.9098, 0.04961, 0.9189, 0.06085, 0.8395, 0.6686, 0.8301, 0.6926, 0.8091, 0.6833, 0.8206, 0.6541, 0.7885, 0.3943, 0.7626, 0.3943, 0.7535, 0.374, 0.785, 0.374, 0.9118, 0.07957, 0.906, 0.06591, 0.9189, 0.06085, 0.9255, 0.07632, 0.06611, 0.7457, 0.07714, 0.7737, 0.06223, 0.7809, 0.05423, 0.7606, 0.9242, 0.9313, 0.9213, 0.9003, 0.9377, 0.9031, 0.9397, 0.9255, 0.9588, 0.05902, 0.9644, 0.08854, 0.9484, 0.09281, 0.9443, 0.07142, 0.07714, 0.7737, 0.08294, 0.8042, 0.06643, 0.803, 0.06223, 0.7809, 0.9213, 0.9003, 0.9242, 0.8704, 0.9397, 0.8814, 0.9377, 0.9031, 0.9644, 0.08854, 0.9644, 0.1196, 0.9484, 0.1153, 0.9484, 0.09281, 0.08294, 0.8042, 0.08294, 0.8342, 0.06643, 0.8248, 0.06643, 0.803, 0.9242, 0.8704, 0.9325, 0.8444, 0.9458, 0.8626, 0.9397, 0.8814, 0.9644, 0.1196, 0.9588, 0.1491, 0.9443, 0.1367, 0.9484, 0.1153, 0.08294, 0.8342, 0.07714, 0.8609, 0.06223, 0.8441, 0.06643, 0.8248, 0.9588, 0.1491, 0.9481, 0.1742, 0.9366, 0.1549, 0.9443, 0.1367, 0.07714, 0.8609, 0.06611, 0.8816, 0.05423, 0.8591, 0.06223, 0.8441, 0.9481, 0.1742, 0.9334, 0.1925, 0.9259, 0.1681, 0.9366, 0.1549, 0.06611, 0.8816, 0.05092, 0.8943, 0.04322, 0.8683, 0.05423, 0.8591, 0.03307, 0.7079, 0.05092, 0.7231, 0.04322, 0.7442, 0.03028, 0.7332, 0.9455, 0.9841, 0.9325, 0.9601, 0.9458, 0.9464, 0.9552, 0.9638, 0.9334, 0.01567, 0.9481, 0.03391, 0.9366, 0.05321, 0.9259, 0.03999, 0.05092, 0.7231, 0.06611, 0.7457, 0.05423, 0.7606, 0.04322, 0.7442, 0.9325, 0.9601, 0.9242, 0.9313, 0.9397, 0.9255, 0.9458, 0.9464, 0.9481, 0.03391, 0.9588, 0.05902, 0.9443, 0.07142, 0.9366, 0.05321, 0.04699, 0.805, 0.04342, 0.7862, 0.06223, 0.7809, 0.06643, 0.803, 0.893, 0.5914, 0.8741, 0.5719, 0.8929, 0.5588, 0.9092, 0.5756, 0.9572, 0.903, 0.959, 0.922, 0.9397, 0.9255, 0.9377, 0.9031, 0.04699, 0.8235, 0.04699, 0.805, 0.06643, 0.803, 0.06643, 0.8248, 0.8741, 0.5719, 0.859, 0.544, 0.8799, 0.5348, 0.8929, 0.5588, 0.959, 0.8845, 0.9572, 0.903, 0.9377, 0.9031, 0.9397, 0.8814, 0.04342, 0.8399, 0.04699, 0.8235, 0.06643, 0.8248, 0.06223, 0.8441, 0.859, 0.544, 0.8494, 0.5105, 0.8716, 0.5059, 0.8799, 0.5348, 0.9641, 0.8685, 0.959, 0.8845, 0.9397, 0.8814, 0.9458, 0.8626, 0.03663, 0.8527, 0.04342, 0.8399, 0.06223, 0.8441, 0.05423, 0.8591, 0.8494, 0.5105, 0.846, 0.4746, 0.8688, 0.475, 0.8716, 0.5059, 0.5893, 0.7916, 0.5828, 0.7573, 0.6054, 0.7548, 0.611, 0.7843, 0.9098, 0.04961, 0.8992, 0.04371, 0.9134, 0.03304, 0.9259, 0.03999, 0.846, 0.4746, 0.8494, 0.4399, 0.8716, 0.4451, 0.8688, 0.475, 0.5828, 0.7573, 0.5828, 0.7213, 0.6054, 0.7238, 0.6054, 0.7548, 0.9189, 0.06085, 0.9098, 0.04961, 0.9259, 0.03999, 0.9366, 0.05321, 0.8494, 0.4399, 0.859, 0.4097, 0.8799, 0.4191, 0.8716, 0.4451, 0.5828, 0.7213, 0.5893, 0.687, 0.611, 0.6943, 0.6054, 0.7238, 0.9255, 0.07632, 0.9189, 0.06085, 0.9366, 0.05321, 0.9443, 0.07142, 0.859, 0.4097, 0.8741, 0.387, 0.8929, 0.3995, 0.8799, 0.4191, 0.3736, 0.7437, 0.3519, 0.7365, 0.3643, 0.7073, 0.3843, 0.7186, 0.6797, 0.5401, 0.702, 0.5308, 0.7172, 0.5548, 0.6982, 0.5693, 0.7465, 0.5433, 0.7172, 0.5548, 0.702, 0.5308, 0.7339, 0.5234, 0.9502, 0.2647, 0.9541, 0.2525, 0.966, 0.2625, 0.9634, 0.2705, 0.5828, 0.9263, 0.5846, 0.9067, 0.611, 0.9118, 0.6097, 0.9262, 0.4548, 0.9058, 0.4717, 0.8974, 0.4813, 0.9226, 0.4688, 0.9288, 0.9238, 0.2597, 0.929, 0.2432, 0.9541, 0.2525, 0.9502, 0.2647, 0.5846, 0.9067, 0.5899, 0.8885, 0.6149, 0.8983, 0.611, 0.9118, 0.4717, 0.8974, 0.4906, 0.8921, 0.4952, 0.9188, 0.4813, 0.9226, 0.929, 0.2432, 0.9372, 0.2308, 0.9601, 0.2434, 0.9541, 0.2525, 0.5899, 0.8885, 0.5981, 0.8733, 0.621, 0.8871, 0.6149, 0.8983, 0.4906, 0.8921, 0.5094, 0.8906, 0.5092, 0.9176, 0.4952, 0.9188, 0.9372, 0.2308, 0.9475, 0.2238, 0.9677, 0.2382, 0.9601, 0.2434, 0.9475, 0.3422, 0.9372, 0.3316, 0.9601, 0.3177, 0.9677, 0.3256, 0.5094, 0.8906, 0.5265, 0.8929, 0.5217, 0.9193, 0.5092, 0.9176, 0.4327, 0.9286, 0.4413, 0.9166, 0.4589, 0.9368, 0.4526, 0.9457, 0.9372, 0.3316, 0.929, 0.3164, 0.9541, 0.3065, 0.9601, 0.3177, 0.5981, 0.974, 0.5899, 0.9616, 0.6149, 0.9523, 0.621, 0.9614, 0.4413, 0.9166, 0.4548, 0.9058, 0.4688, 0.9288, 0.4589, 0.9368, 0.929, 0.3164, 0.9238, 0.2981, 0.9502, 0.2931, 0.9541, 0.3065, 0.5899, 0.9616, 0.5846, 0.9452, 0.611, 0.9402, 0.6149, 0.9523, 0.9238, 0.2981, 0.9219, 0.2786, 0.9488, 0.2786, 0.9502, 0.2931, 0.5846, 0.9452, 0.5828, 0.9263, 0.6097, 0.9262, 0.611, 0.9402, 0.4873, 0.935, 0.4965, 0.9325, 0.5057, 0.9317, 0.5141, 0.9329, 0.5207, 0.9358, 0.525, 0.9402, 0.5265, 0.9456, 0.5251, 0.9516, 0.5209, 0.9575, 0.5143, 0.9628, 0.506, 0.9669, 0.4967, 0.9694, 0.4875, 0.9702, 0.4792, 0.9691, 0.4725, 0.9662, 0.4683, 0.9618, 0.4668, 0.9563, 0.4682, 0.9503, 0.4724, 0.9444, 0.479, 0.9392, 0.611, 0.9118, 0.6149, 0.8983, 0.6268, 0.9065, 0.6243, 0.9155, 0.4813, 0.9226, 0.4952, 0.9188, 0.4965, 0.9325, 0.4873, 0.935, 0.9541, 0.2525, 0.9601, 0.2434, 0.97, 0.2564, 0.966, 0.2625, 0.6149, 0.8983, 0.621, 0.8871, 0.6308, 0.8991, 0.6268, 0.9065, 0.4952, 0.9188, 0.5092, 0.9176, 0.5057, 0.9317, 0.4965, 0.9325, 0.9601, 0.2434, 0.9677, 0.2382, 0.975, 0.253, 0.97, 0.2564, 0.9677, 0.3256, 0.9601, 0.3177, 0.97, 0.3057, 0.975, 0.3109, 0.5092, 0.9176, 0.5217, 0.9193, 0.5141, 0.9329, 0.5057, 0.9317, 0.4526, 0.9457, 0.4589, 0.9368, 0.4724, 0.9444, 0.4682, 0.9503, 0.9601, 0.3177, 0.9541, 0.3065, 0.966, 0.2983, 0.97, 0.3057, 0.621, 0.9614, 0.6149, 0.9523, 0.6268, 0.9424, 0.6308, 0.9484, 0.4589, 0.9368, 0.4688, 0.9288, 0.479, 0.9392, 0.4724, 0.9444, 0.9541, 0.3065, 0.9502, 0.2931, 0.9634, 0.2894, 0.966, 0.2983, 0.6149, 0.9523, 0.611, 0.9402, 0.6243, 0.9343, 0.6268, 0.9424, 0.9502, 0.2931, 0.9488, 0.2786, 0.9625, 0.2798, 0.9634, 0.2894, 0.611, 0.9402, 0.6097, 0.9262, 0.6234, 0.925, 0.6243, 0.9343, 0.9488, 0.2786, 0.9502, 0.2647, 0.9634, 0.2705, 0.9625, 0.2798, 0.6097, 0.9262, 0.611, 0.9118, 0.6243, 0.9155, 0.6234, 0.925, 0.4688, 0.9288, 0.4813, 0.9226, 0.4873, 0.935, 0.479, 0.9392])
me_sphere.materials.append(mat_stomolophus_meleagris_material)
me_sphere.use_remesh_preserve_volume = False
me_sphere.use_remesh_preserve_attributes = False
me_sphere.use_mirror_vertex_groups = False
me_sphere.update()
me_sphere_001 = bpy.data.meshes.new('Sphere.001')
me_sphere_001.from_pydata([(0.0, 0.309, 0.9511), (0.0, 0.5878, 0.809), (0.0, 0.809, 0.5878), (0.0, 0.9511, 0.309), (0.0, 1.0, -4.371e-08), (0.0, 0.9511, -0.309), (0.09549, 0.2939, 0.9511), (0.1816, 0.559, 0.809), (0.25, 0.7694, 0.5878), (0.2939, 0.9045, 0.309), (0.309, 0.9511, -4.371e-08), (0.2939, 0.9045, -0.309), (0.1816, 0.25, 0.9511), (0.3455, 0.4755, 0.809), (0.4755, 0.6545, 0.5878), (0.559, 0.7694, 0.309), (0.5878, 0.809, -4.371e-08), (0.559, 0.7694, -0.309), (0.25, 0.1816, 0.9511), (0.4755, 0.3455, 0.809), (0.6545, 0.4755, 0.5878), (0.7694, 0.559, 0.309), (0.809, 0.5878, -4.371e-08), (0.7694, 0.559, -0.309), (0.2939, 0.09549, 0.9511), (0.559, 0.1816, 0.809), (0.7694, 0.25, 0.5878), (0.9045, 0.2939, 0.309), (0.9511, 0.309, -4.371e-08), (0.9045, 0.2939, -0.309), (0.309, -3.14e-07, 0.9511), (0.5878, -3.289e-07, 0.809), (0.809, -2.991e-07, 0.5878), (0.9511, -3.14e-07, 0.309), (1.0, -3.14e-07, -4.371e-08), (0.9511, -3.438e-07, -0.309), (0.2939, -0.09549, 0.9511), (0.559, -0.1816, 0.809), (0.7694, -0.25, 0.5878), (0.9045, -0.2939, 0.309), (0.9511, -0.309, -4.371e-08), (0.9045, -0.2939, -0.309), (0.25, -0.1816, 0.9511), (0.4755, -0.3455, 0.809), (0.6545, -0.4755, 0.5878), (0.7694, -0.559, 0.309), (0.809, -0.5878, -4.371e-08), (0.7694, -0.559, -0.309), (0.1816, -0.25, 0.9511), (0.3455, -0.4755, 0.809), (0.4755, -0.6545, 0.5878), (0.559, -0.7694, 0.309), (0.5878, -0.809, -4.371e-08), (0.559, -0.7694, -0.309), (0.09549, -0.2939, 0.9511), (0.1816, -0.559, 0.809), (0.25, -0.7694, 0.5878), (0.2939, -0.9045, 0.309), (0.309, -0.9511, -4.371e-08), (0.2939, -0.9045, -0.309), (-1.107e-08, -0.309, 0.9511), (-4.832e-08, -0.5878, 0.809), (1.128e-08, -0.809, 0.5878), (-1.852e-08, -0.9511, 0.309), (7.089e-08, -1.0, -4.371e-08), (1.128e-08, -0.9511, -0.309), (-0.09549, -0.2939, 0.9511), (-0.1816, -0.559, 0.809), (-0.25, -0.7694, 0.5878), (-0.2939, -0.9045, 0.309), (-0.309, -0.9511, -4.371e-08), (-0.2939, -0.9045, -0.309), (-1.915e-07, -5.895e-07, 1.0), (-0.1816, -0.25, 0.9511), (-0.3455, -0.4755, 0.809), (-0.4755, -0.6545, 0.5878), (-0.559, -0.7694, 0.309), (-0.5878, -0.809, -4.371e-08), (-0.559, -0.7694, -0.309), (-0.25, -0.1816, 0.9511), (-0.4755, -0.3455, 0.809), (-0.6545, -0.4755, 0.5878), (-0.7694, -0.559, 0.309), (-0.809, -0.5878, -4.371e-08), (-0.7694, -0.559, -0.309), (-0.2939, -0.09549, 0.9511), (-0.559, -0.1816, 0.809), (-0.7694, -0.25, 0.5878), (-0.9045, -0.2939, 0.309), (-0.9511, -0.309, -4.371e-08), (-0.9045, -0.2939, -0.309), (-0.309, -3.289e-07, 0.9511), (-0.5878, -2.842e-07, 0.809), (-0.809, -3.14e-07, 0.5878), (-0.9511, -2.842e-07, 0.309), (-1.0, -3.736e-07, -4.371e-08), (-0.9511, -2.842e-07, -0.309), (-0.2939, 0.09549, 0.9511), (-0.559, 0.1816, 0.809), (-0.7694, 0.25, 0.5878), (-0.9045, 0.2939, 0.309), (-0.9511, 0.309, -4.371e-08), (-0.9045, 0.2939, -0.309), (-0.25, 0.1816, 0.9511), (-0.4755, 0.3455, 0.809), (-0.6545, 0.4755, 0.5878), (-0.7694, 0.559, 0.309), (-0.809, 0.5878, -4.371e-08), (-0.7694, 0.559, -0.309), (-0.1816, 0.25, 0.9511), (-0.3455, 0.4755, 0.809), (-0.4755, 0.6545, 0.5878), (-0.559, 0.7694, 0.309), (-0.5878, 0.809, -4.371e-08), (-0.559, 0.7694, -0.309), (-0.09549, 0.2939, 0.9511), (-0.1816, 0.559, 0.809), (-0.25, 0.7694, 0.5878), (-0.2939, 0.9045, 0.309), (-0.309, 0.9511, -4.371e-08), (-0.2939, 0.9045, -0.309)], [], [(3, 2, 8, 9), (0, 72, 6), (4, 3, 9, 10), (1, 0, 6, 7), (5, 4, 10, 11), (2, 1, 7, 8), (6, 72, 12), (10, 9, 15, 16), (7, 6, 12, 13), (11, 10, 16, 17), (8, 7, 13, 14), (9, 8, 14, 15), (15, 14, 20, 21), (12, 72, 18), (16, 15, 21, 22), (13, 12, 18, 19), (17, 16, 22, 23), (14, 13, 19, 20), (20, 19, 25, 26), (21, 20, 26, 27), (18, 72, 24), (22, 21, 27, 28), (19, 18, 24, 25), (23, 22, 28, 29), (29, 28, 34, 35), (26, 25, 31, 32), (27, 26, 32, 33), (24, 72, 30), (28, 27, 33, 34), (25, 24, 30, 31), (31, 30, 36, 37), (35, 34, 40, 41), (32, 31, 37, 38), (33, 32, 38, 39), (30, 72, 36), (34, 33, 39, 40), (40, 39, 45, 46), (37, 36, 42, 43), (41, 40, 46, 47), (38, 37, 43, 44), (39, 38, 44, 45), (36, 72, 42), (45, 44, 50, 51), (42, 72, 48), (46, 45, 51, 52), (43, 42, 48, 49), (47, 46, 52, 53), (44, 43, 49, 50), (51, 50, 56, 57), (48, 72, 54), (52, 51, 57, 58), (49, 48, 54, 55), (53, 52, 58, 59), (50, 49, 55, 56), (56, 55, 61, 62), (57, 56, 62, 63), (54, 72, 60), (58, 57, 63, 64), (55, 54, 60, 61), (59, 58, 64, 65), (65, 64, 70, 71), (62, 61, 67, 68), (63, 62, 68, 69), (60, 72, 66), (64, 63, 69, 70), (61, 60, 66, 67), (70, 69, 76, 77), (67, 66, 73, 74), (71, 70, 77, 78), (68, 67, 74, 75), (69, 68, 75, 76), (66, 72, 73), (73, 72, 79), (77, 76, 82, 83), (74, 73, 79, 80), (78, 77, 83, 84), (75, 74, 80, 81), (76, 75, 81, 82), (82, 81, 87, 88), (79, 72, 85), (83, 82, 88, 89), (80, 79, 85, 86), (84, 83, 89, 90), (81, 80, 86, 87), (88, 87, 93, 94), (85, 72, 91), (89, 88, 94, 95), (86, 85, 91, 92), (90, 89, 95, 96), (87, 86, 92, 93), (96, 95, 101, 102), (93, 92, 98, 99), (94, 93, 99, 100), (91, 72, 97), (95, 94, 100, 101), (92, 91, 97, 98), (98, 97, 103, 104), (102, 101, 107, 108), (99, 98, 104, 105), (100, 99, 105, 106), (97, 72, 103), (101, 100, 106, 107), (107, 106, 112, 113), (104, 103, 109, 110), (108, 107, 113, 114), (105, 104, 110, 111), (106, 105, 111, 112), (103, 72, 109), (109, 72, 115), (113, 112, 118, 119), (110, 109, 115, 116), (114, 113, 119, 120), (111, 110, 116, 117), (112, 111, 117, 118), (118, 117, 2, 3), (115, 72, 0), (119, 118, 3, 4), (116, 115, 0, 1), (120, 119, 4, 5), (117, 116, 1, 2)])
me_sphere_001.use_remesh_preserve_volume = False
me_sphere_001.use_remesh_preserve_attributes = False
me_sphere_001.use_mirror_vertex_groups = False
me_sphere_001.update()

# ---- objects
ob_sphere = bpy.data.objects.new('Sphere', me_sphere)
ob_lamp = bpy.data.objects.new('Lamp', light_lamp)
ob_camera = bpy.data.objects.new('Camera', cam_camera)
ob_sphere_001 = bpy.data.objects.new('Sphere.001', me_sphere_001)

# ---- transforms, parenting, visibility, modifiers, constraints
ob_sphere.location = (0.0, 0.0, 1.803)
ob_sphere.lineart.crease_threshold = 0.0
ob_lamp.location = (4.076, 1.005, 5.904)
ob_lamp.rotation_euler = (0.6503, 0.05522, 1.866)
ob_lamp.lock_rotations_4d = False
ob_lamp.empty_display_type = 'ARROWS'
ob_lamp.color = (0.0, 0.0, 0.0, 0.0)
ob_lamp.lineart.crease_threshold = 0.0
ob_camera.location = (7.481, -6.508, 5.344)
ob_camera.rotation_euler = (1.109, 0.0, 0.8149)
ob_camera.lock_rotations_4d = False
ob_camera.empty_display_type = 'ARROWS'
ob_camera.color = (0.0, 0.0, 0.0, 0.0)
ob_camera.display_type = 'WIRE'
ob_camera.lineart.crease_threshold = 0.0
ob_sphere_001.location = (0.0, 0.0, 1.803)
ob_sphere_001.lineart.crease_threshold = 0.0

# ---- collection membership
col_collection_1.objects.link(ob_sphere)
col_collection_1.objects.link(ob_lamp)
col_collection_1.objects.link(ob_camera)
col_collection_1.objects.link(ob_sphere_001)

# ---- scene / render settings (as saved in the file)
scene.camera = ob_camera
scene.frame_start = 1; scene.frame_end = 250; scene.frame_set(1)
scene.render.engine = 'CYCLES'
scene.render.resolution_percentage = 50
scene.render.dither_intensity = 0.0
scene.cycles.use_denoising = False
scene.cycles.samples = 128
scene.cycles.sampling_pattern = 'TABULATED_SOBOL'
scene.cycles.light_sampling_threshold = 0.0
scene.cycles.use_adaptive_sampling = False
scene.cycles.use_light_tree = False
scene.cycles.blur_glossy = 0.0
scene.cycles.sample_clamp_indirect = 0.0
scene.view_settings.view_transform = 'Standard'
bpy.context.view_layer.update()
